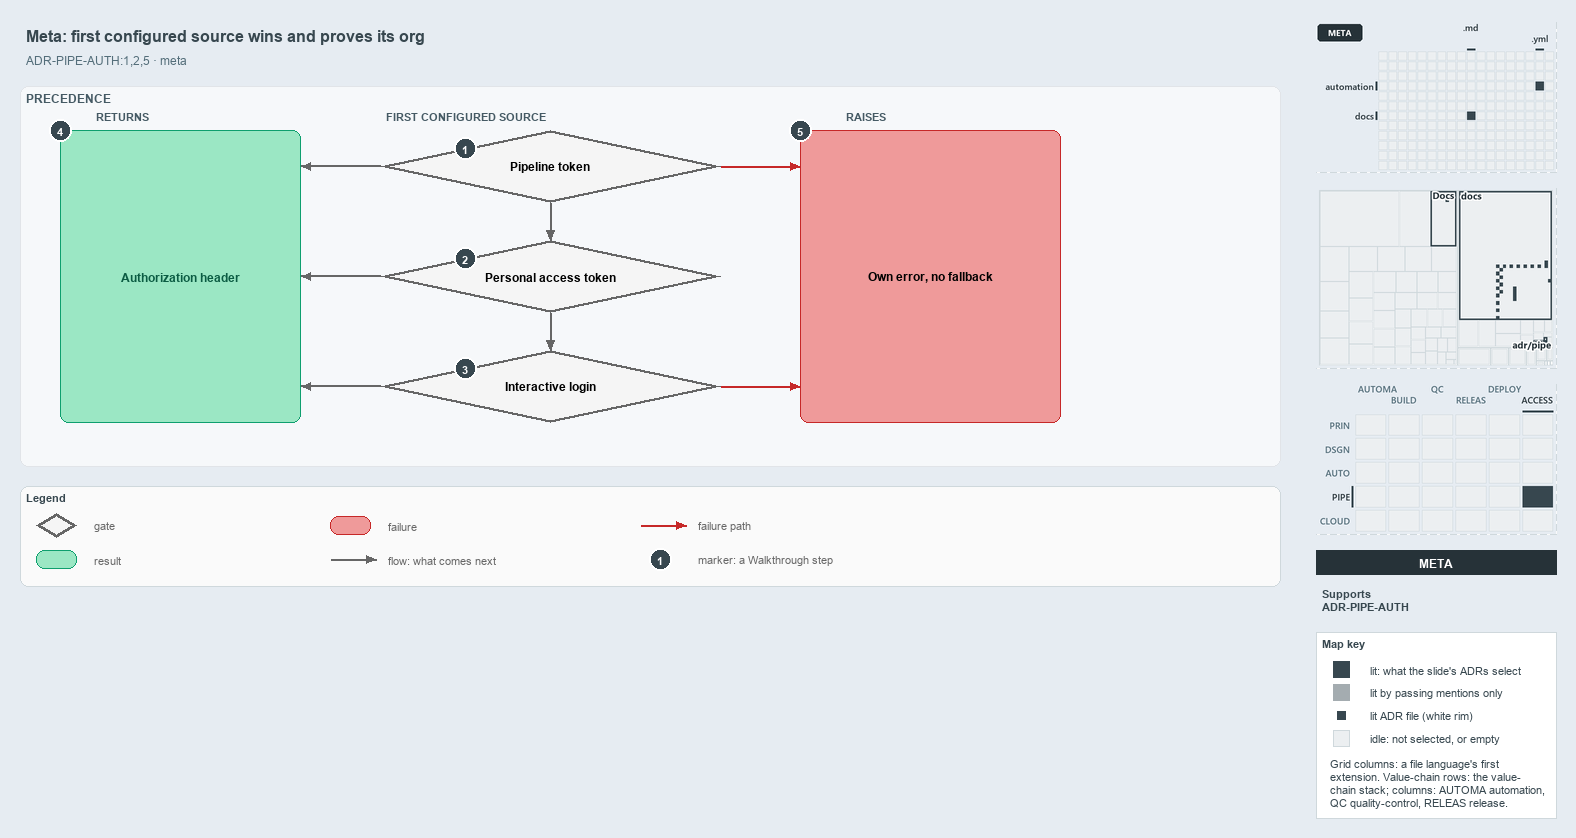

The diagram above was exported from draw.io. Its source (the exported page's mxGraphModel, read from the mxfile embedded in the PNG):
<mxGraphModel dx="1024" dy="768" grid="0" gridSize="10" guides="1" tooltips="1" connect="1" arrows="1" fold="1" page="1" pageScale="1" pageWidth="1572" pageHeight="610" background="#E6ECF2" math="0" shadow="0">
  <root>
    <mxCell id="0" />
    <mxCell id="1" parent="0" />
    <mxCell id="title" value="Meta: first configured source wins and proves its org" style="text;html=1;align=left;verticalAlign=middle;fontSize=16;fontStyle=1;fontColor=#37474F;" vertex="1" parent="1">
      <mxGeometry x="20" y="14" width="1260" height="30" as="geometry" />
    </mxCell>
    <mxCell id="subtitle" value="ADR-PIPE-AUTH:1,2,5 &amp;#183; meta" style="text;html=1;align=left;verticalAlign=middle;fontSize=12;fontColor=#546E7A;" vertex="1" parent="1">
      <mxGeometry x="20" y="44" width="1240" height="20" as="geometry" />
    </mxCell>
    <mxCell id="band" value="PRECEDENCE" style="rounded=1;html=1;arcSize=3;fillColor=#F6F8FA;strokeColor=#E1E4E8;verticalAlign=top;align=left;spacingLeft=8;fontStyle=1;fontSize=12;fontColor=#455A64;" vertex="1" parent="1">
      <mxGeometry x="20" y="80" width="1260" height="380" as="geometry" />
    </mxCell>
    <mxCell id="col-result" value="RETURNS" style="text;html=1;align=left;verticalAlign=middle;fontSize=11;fontStyle=1;fontColor=#455A64;" vertex="1" parent="1">
      <mxGeometry x="90" y="100" width="120" height="18" as="geometry" />
    </mxCell>
    <mxCell id="col-source" value="FIRST CONFIGURED SOURCE" style="text;html=1;align=left;verticalAlign=middle;fontSize=11;fontStyle=1;fontColor=#455A64;" vertex="1" parent="1">
      <mxGeometry x="380" y="100" width="220" height="18" as="geometry" />
    </mxCell>
    <mxCell id="col-fail" value="RAISES" style="text;html=1;align=left;verticalAlign=middle;fontSize=11;fontStyle=1;fontColor=#455A64;" vertex="1" parent="1">
      <mxGeometry x="840" y="100" width="120" height="18" as="geometry" />
    </mxCell>
    <mxCell id="g-pipeline" value="&lt;b&gt;Pipeline token&lt;/b&gt;" style="rhombus;whiteSpace=wrap;html=1;fillColor=#f5f5f5;strokeColor=#666666;strokeWidth=3;fontSize=12;" vertex="1" parent="1">
      <mxGeometry x="380" y="124" width="340" height="72" as="geometry" />
    </mxCell>
    <mxCell id="mark-1" value="1" style="ellipse;html=1;fillColor=#37474F;strokeColor=#FFFFFF;strokeWidth=2;fontColor=#FFFFFF;fontStyle=1;fontSize=11;" vertex="1" parent="1">
      <mxGeometry x="454.0" y="131.0" width="22" height="22" as="geometry" />
    </mxCell>
    <mxCell id="g-pat" value="&lt;b&gt;Personal access token&lt;/b&gt;" style="rhombus;whiteSpace=wrap;html=1;fillColor=#f5f5f5;strokeColor=#666666;strokeWidth=3;fontSize=12;" vertex="1" parent="1">
      <mxGeometry x="380" y="234" width="340" height="72" as="geometry" />
    </mxCell>
    <mxCell id="mark-2" value="2" style="ellipse;html=1;fillColor=#37474F;strokeColor=#FFFFFF;strokeWidth=2;fontColor=#FFFFFF;fontStyle=1;fontSize=11;" vertex="1" parent="1">
      <mxGeometry x="454.0" y="241.0" width="22" height="22" as="geometry" />
    </mxCell>
    <mxCell id="g-login" value="&lt;b&gt;Interactive login&lt;/b&gt;" style="rhombus;whiteSpace=wrap;html=1;fillColor=#f5f5f5;strokeColor=#666666;strokeWidth=3;fontSize=12;" vertex="1" parent="1">
      <mxGeometry x="380" y="344" width="340" height="72" as="geometry" />
    </mxCell>
    <mxCell id="mark-3" value="3" style="ellipse;html=1;fillColor=#37474F;strokeColor=#FFFFFF;strokeWidth=2;fontColor=#FFFFFF;fontStyle=1;fontSize=11;" vertex="1" parent="1">
      <mxGeometry x="454.0" y="351.0" width="22" height="22" as="geometry" />
    </mxCell>
    <mxCell id="r-header" value="&lt;b&gt;Authorization header&lt;/b&gt;" style="rounded=1;whiteSpace=wrap;html=1;arcSize=20;fillColor=#9BE7C4;strokeColor=#0E9F6E;fontColor=#0B5C43;fontSize=12;" vertex="1" parent="1">
      <mxGeometry x="60" y="124" width="240" height="292" as="geometry" />
    </mxCell>
    <mxCell id="f-own" value="&lt;b&gt;Own error, no fallback&lt;/b&gt;" style="rounded=1;whiteSpace=wrap;html=1;arcSize=20;fillColor=#EF9A9A;strokeColor=#C62828;fontSize=12;" vertex="1" parent="1">
      <mxGeometry x="800" y="124" width="260" height="292" as="geometry" />
    </mxCell>
    <mxCell id="p-e-g-pipeline-header-a" value="" style="text;html=1;strokeColor=none;fillColor=none;" vertex="1" parent="1">
      <mxGeometry x="380" y="160" width="1" height="1" as="geometry" />
    </mxCell>
    <mxCell id="p-e-g-pipeline-header-b" value="" style="text;html=1;strokeColor=none;fillColor=none;" vertex="1" parent="1">
      <mxGeometry x="300" y="160" width="1" height="1" as="geometry" />
    </mxCell>
    <mxCell id="e-g-pipeline-header" value="" style="edgeStyle=orthogonalEdgeStyle;rounded=1;html=1;fontSize=10;endArrow=block;strokeColor=#666666;" edge="1" parent="1" source="p-e-g-pipeline-header-a" target="p-e-g-pipeline-header-b">
      <mxGeometry relative="1" as="geometry" />
    </mxCell>
    <mxCell id="p-e-g-pat-header-a" value="" style="text;html=1;strokeColor=none;fillColor=none;" vertex="1" parent="1">
      <mxGeometry x="380" y="270" width="1" height="1" as="geometry" />
    </mxCell>
    <mxCell id="p-e-g-pat-header-b" value="" style="text;html=1;strokeColor=none;fillColor=none;" vertex="1" parent="1">
      <mxGeometry x="300" y="270" width="1" height="1" as="geometry" />
    </mxCell>
    <mxCell id="e-g-pat-header" value="" style="edgeStyle=orthogonalEdgeStyle;rounded=1;html=1;fontSize=10;endArrow=block;strokeColor=#666666;" edge="1" parent="1" source="p-e-g-pat-header-a" target="p-e-g-pat-header-b">
      <mxGeometry relative="1" as="geometry" />
    </mxCell>
    <mxCell id="p-e-g-login-header-a" value="" style="text;html=1;strokeColor=none;fillColor=none;" vertex="1" parent="1">
      <mxGeometry x="380" y="380" width="1" height="1" as="geometry" />
    </mxCell>
    <mxCell id="p-e-g-login-header-b" value="" style="text;html=1;strokeColor=none;fillColor=none;" vertex="1" parent="1">
      <mxGeometry x="300" y="380" width="1" height="1" as="geometry" />
    </mxCell>
    <mxCell id="e-g-login-header" value="" style="edgeStyle=orthogonalEdgeStyle;rounded=1;html=1;fontSize=10;endArrow=block;strokeColor=#666666;" edge="1" parent="1" source="p-e-g-login-header-a" target="p-e-g-login-header-b">
      <mxGeometry relative="1" as="geometry" />
    </mxCell>
    <mxCell id="p-e-pipeline-pat-a" value="" style="text;html=1;strokeColor=none;fillColor=none;" vertex="1" parent="1">
      <mxGeometry x="550" y="196" width="1" height="1" as="geometry" />
    </mxCell>
    <mxCell id="p-e-pipeline-pat-b" value="" style="text;html=1;strokeColor=none;fillColor=none;" vertex="1" parent="1">
      <mxGeometry x="550" y="234" width="1" height="1" as="geometry" />
    </mxCell>
    <mxCell id="e-pipeline-pat" value="" style="edgeStyle=orthogonalEdgeStyle;rounded=1;html=1;fontSize=10;endArrow=block;strokeColor=#666666;" edge="1" parent="1" source="p-e-pipeline-pat-a" target="p-e-pipeline-pat-b">
      <mxGeometry relative="1" as="geometry" />
    </mxCell>
    <mxCell id="p-e-pat-login-a" value="" style="text;html=1;strokeColor=none;fillColor=none;" vertex="1" parent="1">
      <mxGeometry x="550" y="306" width="1" height="1" as="geometry" />
    </mxCell>
    <mxCell id="p-e-pat-login-b" value="" style="text;html=1;strokeColor=none;fillColor=none;" vertex="1" parent="1">
      <mxGeometry x="550" y="344" width="1" height="1" as="geometry" />
    </mxCell>
    <mxCell id="e-pat-login" value="" style="edgeStyle=orthogonalEdgeStyle;rounded=1;html=1;fontSize=10;endArrow=block;strokeColor=#666666;" edge="1" parent="1" source="p-e-pat-login-a" target="p-e-pat-login-b">
      <mxGeometry relative="1" as="geometry" />
    </mxCell>
    <mxCell id="p-e-pipeline-own-a" value="" style="text;html=1;strokeColor=none;fillColor=none;" vertex="1" parent="1">
      <mxGeometry x="720" y="160" width="1" height="1" as="geometry" />
    </mxCell>
    <mxCell id="p-e-pipeline-own-b" value="" style="text;html=1;strokeColor=none;fillColor=none;" vertex="1" parent="1">
      <mxGeometry x="800" y="160" width="1" height="1" as="geometry" />
    </mxCell>
    <mxCell id="e-pipeline-own" value="" style="edgeStyle=orthogonalEdgeStyle;rounded=1;html=1;fontSize=10;endArrow=block;strokeColor=#C62828;" edge="1" parent="1" source="p-e-pipeline-own-a" target="p-e-pipeline-own-b">
      <mxGeometry relative="1" as="geometry" />
    </mxCell>
    <mxCell id="p-e-login-own-a" value="" style="text;html=1;strokeColor=none;fillColor=none;" vertex="1" parent="1">
      <mxGeometry x="720" y="380" width="1" height="1" as="geometry" />
    </mxCell>
    <mxCell id="p-e-login-own-b" value="" style="text;html=1;strokeColor=none;fillColor=none;" vertex="1" parent="1">
      <mxGeometry x="800" y="380" width="1" height="1" as="geometry" />
    </mxCell>
    <mxCell id="e-login-own" value="" style="edgeStyle=orthogonalEdgeStyle;rounded=1;html=1;fontSize=10;endArrow=block;strokeColor=#C62828;" edge="1" parent="1" source="p-e-login-own-a" target="p-e-login-own-b">
      <mxGeometry relative="1" as="geometry" />
    </mxCell>
    <mxCell id="mark-4" value="4" style="ellipse;html=1;fillColor=#37474F;strokeColor=#FFFFFF;strokeWidth=2;fontColor=#FFFFFF;fontStyle=1;fontSize=11;" vertex="1" parent="1">
      <mxGeometry x="49" y="113" width="22" height="22" as="geometry" />
    </mxCell>
    <mxCell id="mark-5" value="5" style="ellipse;html=1;fillColor=#37474F;strokeColor=#FFFFFF;strokeWidth=2;fontColor=#FFFFFF;fontStyle=1;fontSize=11;" vertex="1" parent="1">
      <mxGeometry x="789" y="113" width="22" height="22" as="geometry" />
    </mxCell>
    <mxCell id="legend" value="&lt;b&gt;Legend&lt;/b&gt;" style="rounded=1;whiteSpace=wrap;html=1;arcSize=6;fillColor=#FAFAFA;strokeColor=#CFD8DC;align=left;verticalAlign=top;spacing=8;fontSize=11;fontColor=#37474F;" vertex="1" parent="1">
      <mxGeometry x="20" y="480" width="1260" height="100" as="geometry" />
    </mxCell>
    <mxCell id="legend-0" value="" style="rhombus;whiteSpace=wrap;html=1;fillColor=#f5f5f5;strokeColor=#666666;strokeWidth=3;" vertex="1" parent="1">
      <mxGeometry x="36.0" y="507.0" width="40" height="24" as="geometry" />
    </mxCell>
    <mxCell id="legend-0-text" value="gate" style="text;html=1;align=left;verticalAlign=middle;fontSize=11;fontColor=#666666;" vertex="1" parent="1">
      <mxGeometry x="88" y="509" width="240" height="20" as="geometry" />
    </mxCell>
    <mxCell id="legend-1" value="" style="rounded=1;whiteSpace=wrap;html=1;arcSize=20;fillColor=#9BE7C4;strokeColor=#0E9F6E;" vertex="1" parent="1">
      <mxGeometry x="36.0" y="544.0" width="40" height="18" as="geometry" />
    </mxCell>
    <mxCell id="legend-1-text" value="result" style="text;html=1;align=left;verticalAlign=middle;fontSize=11;fontColor=#666666;" vertex="1" parent="1">
      <mxGeometry x="88" y="543" width="240" height="20" as="geometry" />
    </mxCell>
    <mxCell id="legend-2" value="" style="rounded=1;whiteSpace=wrap;html=1;arcSize=20;fillColor=#EF9A9A;strokeColor=#C62828;" vertex="1" parent="1">
      <mxGeometry x="330.0" y="510.0" width="40" height="18" as="geometry" />
    </mxCell>
    <mxCell id="legend-2-text" value="failure" style="text;html=1;align=left;verticalAlign=middle;fontSize=11;fontColor=#666666;" vertex="1" parent="1">
      <mxGeometry x="382" y="509" width="240" height="20" as="geometry" />
    </mxCell>
    <mxCell id="legend-3-a" value="" style="text;html=1;strokeColor=none;fillColor=none;" vertex="1" parent="1">
      <mxGeometry x="330" y="553" width="1" height="1" as="geometry" />
    </mxCell>
    <mxCell id="legend-3-b" value="" style="text;html=1;strokeColor=none;fillColor=none;" vertex="1" parent="1">
      <mxGeometry x="376" y="553" width="1" height="1" as="geometry" />
    </mxCell>
    <mxCell id="legend-3" value="" style="edgeStyle=orthogonalEdgeStyle;rounded=1;html=1;fontSize=10;endArrow=block;strokeColor=#666666;" edge="1" parent="1" source="legend-3-a" target="legend-3-b">
      <mxGeometry relative="1" as="geometry" />
    </mxCell>
    <mxCell id="legend-3-text" value="flow: what comes next" style="text;html=1;align=left;verticalAlign=middle;fontSize=11;fontColor=#666666;" vertex="1" parent="1">
      <mxGeometry x="382" y="543" width="240" height="20" as="geometry" />
    </mxCell>
    <mxCell id="legend-4-a" value="" style="text;html=1;strokeColor=none;fillColor=none;" vertex="1" parent="1">
      <mxGeometry x="640" y="519" width="1" height="1" as="geometry" />
    </mxCell>
    <mxCell id="legend-4-b" value="" style="text;html=1;strokeColor=none;fillColor=none;" vertex="1" parent="1">
      <mxGeometry x="686" y="519" width="1" height="1" as="geometry" />
    </mxCell>
    <mxCell id="legend-4" value="" style="edgeStyle=orthogonalEdgeStyle;rounded=1;html=1;fontSize=10;endArrow=block;strokeColor=#C62828;" edge="1" parent="1" source="legend-4-a" target="legend-4-b">
      <mxGeometry relative="1" as="geometry" />
    </mxCell>
    <mxCell id="legend-4-text" value="failure path" style="text;html=1;align=left;verticalAlign=middle;fontSize=11;fontColor=#666666;" vertex="1" parent="1">
      <mxGeometry x="692" y="509" width="240" height="20" as="geometry" />
    </mxCell>
    <mxCell id="legend-5" value="1" style="ellipse;html=1;fillColor=#37474F;strokeColor=#FFFFFF;strokeWidth=2;fontColor=#FFFFFF;fontStyle=1;fontSize=11;" vertex="1" parent="1">
      <mxGeometry x="649" y="542" width="22" height="22" as="geometry" />
    </mxCell>
    <mxCell id="legend-5-text" value="marker: a Walkthrough step" style="text;html=1;align=left;verticalAlign=middle;fontSize=11;fontColor=#666666;" vertex="1" parent="1">
      <mxGeometry x="692" y="543" width="240" height="20" as="geometry" />
    </mxCell>
    <mxCell id="minimap-grid" value="" style="shape=image;html=1;imageAspect=0;aspect=fixed;verticalLabelPosition=bottom;strokeColor=#CFD8DC;dashed=1;fillColor=#FAFAFA;image=data:image/png,(base64 omitted: 7080 chars);" vertex="1" parent="1">
      <mxGeometry x="1316" y="16" width="240" height="150" as="geometry" />
    </mxCell>
    <mxCell id="minimap-tree" value="" style="shape=image;html=1;imageAspect=0;aspect=fixed;verticalLabelPosition=bottom;strokeColor=#CFD8DC;dashed=1;fillColor=#FAFAFA;image=data:image/png,(base64 omitted: 9364 chars);" vertex="1" parent="1">
      <mxGeometry x="1316" y="182" width="240" height="180" as="geometry" />
    </mxCell>
    <mxCell id="minimap-chain" value="" style="shape=image;html=1;imageAspect=0;aspect=fixed;verticalLabelPosition=bottom;strokeColor=#CFD8DC;dashed=1;fillColor=#FAFAFA;image=data:image/png,(base64 omitted: 14152 chars);" vertex="1" parent="1">
      <mxGeometry x="1316" y="378" width="240" height="150" as="geometry" />
    </mxCell>
    <mxCell id="lens-badge" value="META" style="rounded=0;whiteSpace=wrap;html=1;align=center;verticalAlign=middle;fontSize=12;fontStyle=1;fontColor=#FFFFFF;fillColor=#263238;strokeColor=none;" vertex="1" parent="1">
      <mxGeometry x="1316" y="544" width="240" height="24" as="geometry" />
    </mxCell>
    <mxCell id="supports" value="&lt;b&gt;Supports&lt;/b&gt;&lt;br&gt;ADR-PIPE-AUTH" style="text;html=1;whiteSpace=wrap;align=left;verticalAlign=top;fontSize=11;fontColor=#37474F;" vertex="1" parent="1">
      <mxGeometry x="1316" y="576" width="240" height="38" as="geometry" />
    </mxCell>
    <mxCell id="mapkey" value="&lt;b&gt;Map key&lt;/b&gt;" style="rounded=0;whiteSpace=wrap;html=1;align=left;verticalAlign=top;fontSize=11;fontColor=#37474F;fillColor=#FFFFFF;strokeColor=#CFD8DC;spacingLeft=8;spacingTop=2;" vertex="1" parent="1">
      <mxGeometry x="1316" y="626" width="240" height="186" as="geometry" />
    </mxCell>
    <mxCell id="mapkey-lit" value="" style="rounded=0;html=1;fillColor=#37474F;strokeColor=#37474F;" vertex="1" parent="1">
      <mxGeometry x="1333.0" y="655.0" width="16" height="16" as="geometry" />
    </mxCell>
    <mxCell id="mapkey-lit-text" value="lit: what the slide's ADRs select" style="text;html=1;align=left;verticalAlign=middle;fontSize=11;fontColor=#37474F;" vertex="1" parent="1">
      <mxGeometry x="1364" y="653" width="184" height="20" as="geometry" />
    </mxCell>
    <mxCell id="mapkey-touched" value="" style="rounded=0;html=1;fillColor=#A4ACB0;strokeColor=#A4ACB0;" vertex="1" parent="1">
      <mxGeometry x="1333.0" y="678.0" width="16" height="16" as="geometry" />
    </mxCell>
    <mxCell id="mapkey-touched-text" value="lit by passing mentions only" style="text;html=1;align=left;verticalAlign=middle;fontSize=11;fontColor=#37474F;" vertex="1" parent="1">
      <mxGeometry x="1364" y="676" width="184" height="20" as="geometry" />
    </mxCell>
    <mxCell id="mapkey-adr" value="" style="rounded=0;html=1;fillColor=#37474F;strokeColor=#FFFFFF;strokeWidth=2;" vertex="1" parent="1">
      <mxGeometry x="1335.0" y="703.0" width="12" height="12" as="geometry" />
    </mxCell>
    <mxCell id="mapkey-adr-text" value="lit ADR file (white rim)" style="text;html=1;align=left;verticalAlign=middle;fontSize=11;fontColor=#37474F;" vertex="1" parent="1">
      <mxGeometry x="1364" y="699" width="184" height="20" as="geometry" />
    </mxCell>
    <mxCell id="mapkey-idle" value="" style="rounded=0;html=1;fillColor=#ECEFF1;strokeColor=#CFD8DC;" vertex="1" parent="1">
      <mxGeometry x="1333.0" y="724.0" width="16" height="16" as="geometry" />
    </mxCell>
    <mxCell id="mapkey-idle-text" value="idle: not selected, or empty" style="text;html=1;align=left;verticalAlign=middle;fontSize=11;fontColor=#37474F;" vertex="1" parent="1">
      <mxGeometry x="1364" y="722" width="184" height="20" as="geometry" />
    </mxCell>
    <mxCell id="mapkey-codes" value="Grid columns: a file language's first&lt;br&gt;extension. Value-chain rows: the value-&lt;br&gt;chain stack; columns: AUTOMA automation,&lt;br&gt;QC quality-control, RELEAS release." style="text;html=1;align=left;verticalAlign=top;whiteSpace=wrap;fontSize=11;fontColor=#37474F;" vertex="1" parent="1">
      <mxGeometry x="1324" y="746" width="224" height="60" as="geometry" />
    </mxCell>
  </root>
</mxGraphModel>